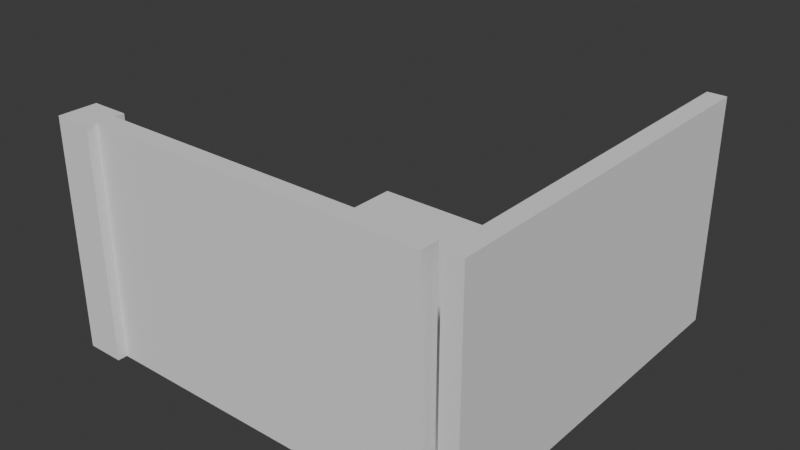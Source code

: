 # Source: TestRoom1.blend  (saved by Blender 5.0.118; exported with 4.5.12 LTS)
import bpy
from mathutils import Matrix  # noqa: F401  (used for matrix-valued properties, if any)

bpy.ops.wm.read_factory_settings(use_empty=True)
scene = bpy.context.scene
scene.name = 'Scene'

# ---- collections
col_collection = bpy.data.collections.new('Collection'); scene.collection.children.link(col_collection)

# ---- world
world_world = bpy.data.worlds.new('World'); scene.world = world_world
world_world.use_nodes = True; world_world.node_tree.nodes.clear()
_N = world_world.node_tree.nodes; _L = world_world.node_tree.links
n0 = _N.new('ShaderNodeOutputWorld'); n0.name = 'World Output'; n0.location = (200, 100)
n1 = _N.new('ShaderNodeBackground'); n1.name = 'Background'; n1.location = (-200, 100)
n1.inputs[0].default_value = (0.05088, 0.05088, 0.05088, 1.0)
_L.new(n1.outputs[0], n0.inputs[0])
n0.is_active_output = True
world_world.color = (0.05088, 0.05088, 0.05088)
world_world.sun_shadow_jitter_overblur = 0.0

# ---- meshes
me_cube_007 = bpy.data.meshes.new('Cube.007')
me_cube_007.from_pydata([(-1.0, -1.0, -2.0), (-1.0, -1.0, 0.0), (-1.0, 1.0, -2.0), (-1.0, 1.0, 0.0), (1.0, -1.0, -2.0), (1.0, -1.0, 0.0), (1.0, 1.0, -2.0), (1.0, 1.0, 0.0)], [], [(0, 1, 3, 2), (2, 3, 7, 6), (6, 7, 5, 4), (4, 5, 1, 0), (2, 6, 4, 0), (7, 3, 1, 5)])
_uv = me_cube_007.uv_layers.new(name='UVMap')
_uv.uv.foreach_set('vector', [0.375, 0.0, 0.625, 0.0, 0.625, 0.25, 0.375, 0.25, 0.375, 0.25, 0.625, 0.25, 0.625, 0.5, 0.375, 0.5, 0.375, 0.5, 0.625, 0.5, 0.625, 0.75, 0.375, 0.75, 0.375, 0.75, 0.625, 0.75, 0.625, 1.0, 0.375, 1.0, 0.125, 0.5, 0.375, 0.5, 0.375, 0.75, 0.125, 0.75, 0.625, 0.5, 0.875, 0.5, 0.875, 0.75, 0.625, 0.75])
me_cube_007.update()
me_cube_017 = bpy.data.meshes.new('Cube.017')
me_cube_017.from_pydata([(-9.0, -10.0, -0.08333), (-9.0, -9.0, -0.08333), (-9.0, -11.0, -0.08333), (-10.0, -10.0, -0.08333), (-10.0, -9.0, -0.08333), (-10.0, -11.0, -0.08333), (-11.0, -10.0, -0.08333), (-11.0, -9.0, -0.08333), (-11.0, -11.0, -0.08333), (-9.0, -10.0, 0.9167), (-9.0, -11.0, 0.9167), (-10.0, -10.0, 0.9167), (-10.0, -9.0, 0.9167), (-10.0, -11.0, 0.9167), (-11.0, -10.0, 0.9167), (-11.0, -9.0, 0.9167), (-11.0, -11.0, 0.9167), (-9.0, -9.0, 0.9167)], [], [(0, 2, 5, 3), (0, 3, 4, 1), (3, 5, 8, 6), (3, 6, 7, 4), (9, 11, 13, 10), (11, 14, 16, 13), (11, 12, 15, 14), (5, 13, 16, 8), (7, 6, 14, 15), (0, 9, 10, 2), (8, 16, 14, 6), (2, 10, 13, 5), (4, 7, 15, 12), (1, 17, 9, 0), (1, 4, 12, 17), (12, 11, 9, 17)])
_uv = me_cube_017.uv_layers.new(name='UVMap')
_uv.uv.foreach_set('vector', [0.0, 0.0, 0.0, 0.0, 0.0, 0.0, 0.0, 0.0, 0.0, 0.0, 0.0, 0.0, 0.0, 0.0, 0.0, 0.0, 0.0, 0.0, 0.0, 0.0, 0.0, 0.0, 0.0, 0.0, 0.0, 0.0, 0.0, 0.0, 0.0, 0.0, 0.0, 0.0, 0.0, 0.0, 0.0, 0.0, 0.0, 0.0, 0.0, 0.0, 0.0, 0.0, 0.0, 0.0, 0.0, 0.0, 0.0, 0.0, 0.0, 0.0, 0.0, 0.0, 0.0, 0.0, 0.0, 0.0, 0.0, 0.0, 0.0, 0.0, 0.0, 0.0, 0.0, 0.0, 0.0, 0.0, 0.0, 0.0, 0.0, 0.0, 0.0, 0.0, 0.0, 0.0, 0.0, 0.0, 0.0, 0.0, 0.0, 0.0, 0.0, 0.0, 0.0, 0.0, 0.0, 0.0, 0.0, 0.0, 0.0, 0.0, 0.0, 0.0, 0.0, 0.0, 0.0, 0.0, 0.0, 0.0, 0.0, 0.0, 0.0, 0.0, 0.0, 0.0, 0.0, 0.0, 0.0, 0.0, 0.0, 0.0, 0.0, 0.0, 0.0, 0.0, 0.0, 0.0, 0.0, 0.0, 0.0, 0.0, 0.0, 0.0, 0.0, 0.0, 0.0, 0.0, 0.0, 0.0])
me_cube_017.materials.append(None)
me_cube_017.update()
me_vert = bpy.data.meshes.new('Vert')
me_vert.from_pydata([(-4.5, -4.75, -0.5), (4.5, -4.75, -0.5), (-4.5, -4.75, 5.5), (4.5, -4.75, 5.5), (-4.5, -5.25, -0.5), (4.5, -5.25, -0.5), (-4.5, -5.25, 5.5), (4.5, -5.25, 5.5)], [], [(0, 2, 3, 1), (4, 5, 7, 6), (2, 0, 4, 6), (3, 2, 6, 7), (1, 3, 7, 5), (0, 1, 5, 4)])
me_vert.update()
me_vert_002 = bpy.data.meshes.new('Vert.002')
me_vert_002.from_pydata([(-5.0, -4.75, -0.5), (5.0, -4.75, -0.5), (-5.0, -4.75, 5.5), (5.0, -4.75, 5.5), (-5.0, -5.25, -0.5), (5.0, -5.25, -0.5), (-5.0, -5.25, 5.5), (5.0, -5.25, 5.5)], [], [(0, 2, 3, 1), (4, 5, 7, 6), (2, 0, 4, 6), (3, 2, 6, 7), (1, 3, 7, 5), (0, 1, 5, 4)])
me_vert_002.update()

# ---- objects
ob_floor = bpy.data.objects.new('Floor', me_cube_007)
ob_pillar = bpy.data.objects.new('Pillar', me_cube_017)
ob_innerwall = bpy.data.objects.new('InnerWall', me_vert)
ob_outerwall_001 = bpy.data.objects.new('OuterWall.001', me_vert_002)

# ---- transforms, parenting, visibility, modifiers, constraints
ob_floor.location = (0.0, 0.0, 0.01)
ob_floor.scale = (5.0, 5.0, 0.25)
ob_pillar.location = (0.0, 0.0, 0.01)
ob_pillar.scale = (0.5, 0.5, 6.0)
ob_innerwall.location = (0.0, 0.0, 0.01)
ob_outerwall_001.location = (0.0, 0.0, 0.01)
ob_outerwall_001.rotation_euler = (0.0, -0.0, 1.571)

# ---- collection membership
col_collection.objects.link(ob_floor)
col_collection.objects.link(ob_pillar)
col_collection.objects.link(ob_innerwall)
col_collection.objects.link(ob_outerwall_001)

# ---- scene / render settings (as saved in the file)
scene.frame_start = 1; scene.frame_end = 250; scene.frame_set(1)
scene.render.engine = 'BLENDER_EEVEE_NEXT'
scene.render.bake_bias = 0.0
scene.render.bake_samples = 0
scene.cycles.sampling_pattern = 'TABULATED_SOBOL'
scene.eevee.use_volume_custom_range = False
bpy.context.view_layer.update()

# ---- added for rendering (the .blend has no active camera and no usable light): camera, sun
cam_auto = bpy.data.cameras.new('AutoCamera')
cam_auto.lens = 50.0
cam_auto.sensor_width = 36.0
cam_auto.clip_end = 1000.0
ob_auto_camera = bpy.data.objects.new('AutoCamera', cam_auto)
scene.collection.objects.link(ob_auto_camera)
ob_auto_camera.location = (14.8457, -18.2149, 14.4866)
ob_auto_camera.rotation_euler = (1.09748, -7.21219e-08, 0.694738)
scene.camera = ob_auto_camera
light_auto_sun = bpy.data.lights.new('AutoSun', 'SUN')
light_auto_sun.energy = 3.0
light_auto_sun.angle = 0.0523599
ob_auto_sun = bpy.data.objects.new('AutoSun', light_auto_sun)
scene.collection.objects.link(ob_auto_sun)
ob_auto_sun.rotation_euler = (0.872665, 0.174533, 0.523599)
bpy.context.view_layer.update()
